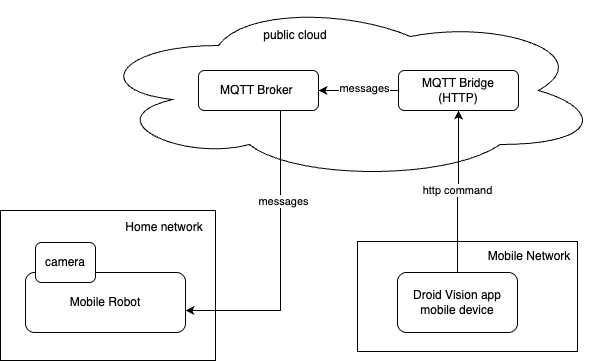

The diagram above was exported from draw.io. Its source (the exported page's mxGraphModel, read from the mxfile embedded in the PNG):
<mxGraphModel dx="1106" dy="803" grid="1" gridSize="10" guides="1" tooltips="1" connect="1" arrows="1" fold="1" page="1" pageScale="1" pageWidth="850" pageHeight="1100" math="0" shadow="0">
  <root>
    <mxCell id="0" />
    <mxCell id="1" parent="0" />
    <mxCell id="XBAWkkP20KPXsglKVL2B-16" value="" style="ellipse;shape=cloud;whiteSpace=wrap;html=1;" vertex="1" parent="1">
      <mxGeometry x="190" width="512" height="180" as="geometry" />
    </mxCell>
    <mxCell id="XBAWkkP20KPXsglKVL2B-1" value="" style="rounded=0;whiteSpace=wrap;html=1;" vertex="1" parent="1">
      <mxGeometry x="457" y="241" width="220" height="110" as="geometry" />
    </mxCell>
    <mxCell id="XBAWkkP20KPXsglKVL2B-2" value="" style="rounded=0;whiteSpace=wrap;html=1;" vertex="1" parent="1">
      <mxGeometry x="100" y="210" width="215" height="150" as="geometry" />
    </mxCell>
    <mxCell id="XBAWkkP20KPXsglKVL2B-3" value="Mobile Robot" style="rounded=1;whiteSpace=wrap;html=1;" vertex="1" parent="1">
      <mxGeometry x="125" y="272" width="160" height="60" as="geometry" />
    </mxCell>
    <mxCell id="XBAWkkP20KPXsglKVL2B-4" value="camera" style="rounded=1;whiteSpace=wrap;html=1;" vertex="1" parent="1">
      <mxGeometry x="135" y="242" width="60" height="40" as="geometry" />
    </mxCell>
    <mxCell id="XBAWkkP20KPXsglKVL2B-5" value="public cloud" style="text;html=1;align=center;verticalAlign=middle;whiteSpace=wrap;rounded=0;" vertex="1" parent="1">
      <mxGeometry x="355" y="20" width="80" height="30" as="geometry" />
    </mxCell>
    <mxCell id="XBAWkkP20KPXsglKVL2B-6" style="edgeStyle=orthogonalEdgeStyle;rounded=0;orthogonalLoop=1;jettySize=auto;html=1;" edge="1" parent="1" source="XBAWkkP20KPXsglKVL2B-9" target="XBAWkkP20KPXsglKVL2B-3">
      <mxGeometry relative="1" as="geometry">
        <Array as="points">
          <mxPoint x="380" y="310" />
        </Array>
      </mxGeometry>
    </mxCell>
    <mxCell id="XBAWkkP20KPXsglKVL2B-7" value="messages" style="edgeLabel;html=1;align=center;verticalAlign=middle;resizable=0;points=[];" vertex="1" connectable="0" parent="XBAWkkP20KPXsglKVL2B-6">
      <mxGeometry x="-0.5286" y="-2" relative="1" as="geometry">
        <mxPoint x="4" y="20" as="offset" />
      </mxGeometry>
    </mxCell>
    <mxCell id="XBAWkkP20KPXsglKVL2B-9" value="MQTT Broker&amp;nbsp;" style="rounded=1;whiteSpace=wrap;html=1;" vertex="1" parent="1">
      <mxGeometry x="298" y="70" width="120" height="40" as="geometry" />
    </mxCell>
    <mxCell id="XBAWkkP20KPXsglKVL2B-20" style="edgeStyle=orthogonalEdgeStyle;rounded=0;orthogonalLoop=1;jettySize=auto;html=1;" edge="1" parent="1" source="XBAWkkP20KPXsglKVL2B-10" target="XBAWkkP20KPXsglKVL2B-18">
      <mxGeometry relative="1" as="geometry" />
    </mxCell>
    <mxCell id="XBAWkkP20KPXsglKVL2B-21" value="http command" style="edgeLabel;html=1;align=center;verticalAlign=middle;resizable=0;points=[];" vertex="1" connectable="0" parent="XBAWkkP20KPXsglKVL2B-20">
      <mxGeometry x="0.0247" y="2" relative="1" as="geometry">
        <mxPoint as="offset" />
      </mxGeometry>
    </mxCell>
    <mxCell id="XBAWkkP20KPXsglKVL2B-10" value="Droid Vision app mobile device" style="rounded=1;whiteSpace=wrap;html=1;" vertex="1" parent="1">
      <mxGeometry x="497" y="272" width="120" height="60" as="geometry" />
    </mxCell>
    <mxCell id="XBAWkkP20KPXsglKVL2B-11" value="Home network" style="text;html=1;align=center;verticalAlign=middle;whiteSpace=wrap;rounded=0;" vertex="1" parent="1">
      <mxGeometry x="219" y="212" width="90" height="30" as="geometry" />
    </mxCell>
    <mxCell id="XBAWkkP20KPXsglKVL2B-12" value="Mobile Network" style="text;html=1;align=center;verticalAlign=middle;whiteSpace=wrap;rounded=0;" vertex="1" parent="1">
      <mxGeometry x="584" y="241" width="90" height="30" as="geometry" />
    </mxCell>
    <mxCell id="XBAWkkP20KPXsglKVL2B-19" value="" style="edgeStyle=orthogonalEdgeStyle;rounded=0;orthogonalLoop=1;jettySize=auto;html=1;" edge="1" parent="1" source="XBAWkkP20KPXsglKVL2B-18" target="XBAWkkP20KPXsglKVL2B-9">
      <mxGeometry relative="1" as="geometry" />
    </mxCell>
    <mxCell id="XBAWkkP20KPXsglKVL2B-22" value="messages" style="edgeLabel;html=1;align=center;verticalAlign=middle;resizable=0;points=[];" vertex="1" connectable="0" parent="XBAWkkP20KPXsglKVL2B-19">
      <mxGeometry x="-0.12" y="-3" relative="1" as="geometry">
        <mxPoint as="offset" />
      </mxGeometry>
    </mxCell>
    <mxCell id="XBAWkkP20KPXsglKVL2B-18" value="MQTT Bridge&lt;br&gt;(HTTP)" style="rounded=1;whiteSpace=wrap;html=1;" vertex="1" parent="1">
      <mxGeometry x="498" y="70" width="120" height="40" as="geometry" />
    </mxCell>
  </root>
</mxGraphModel>